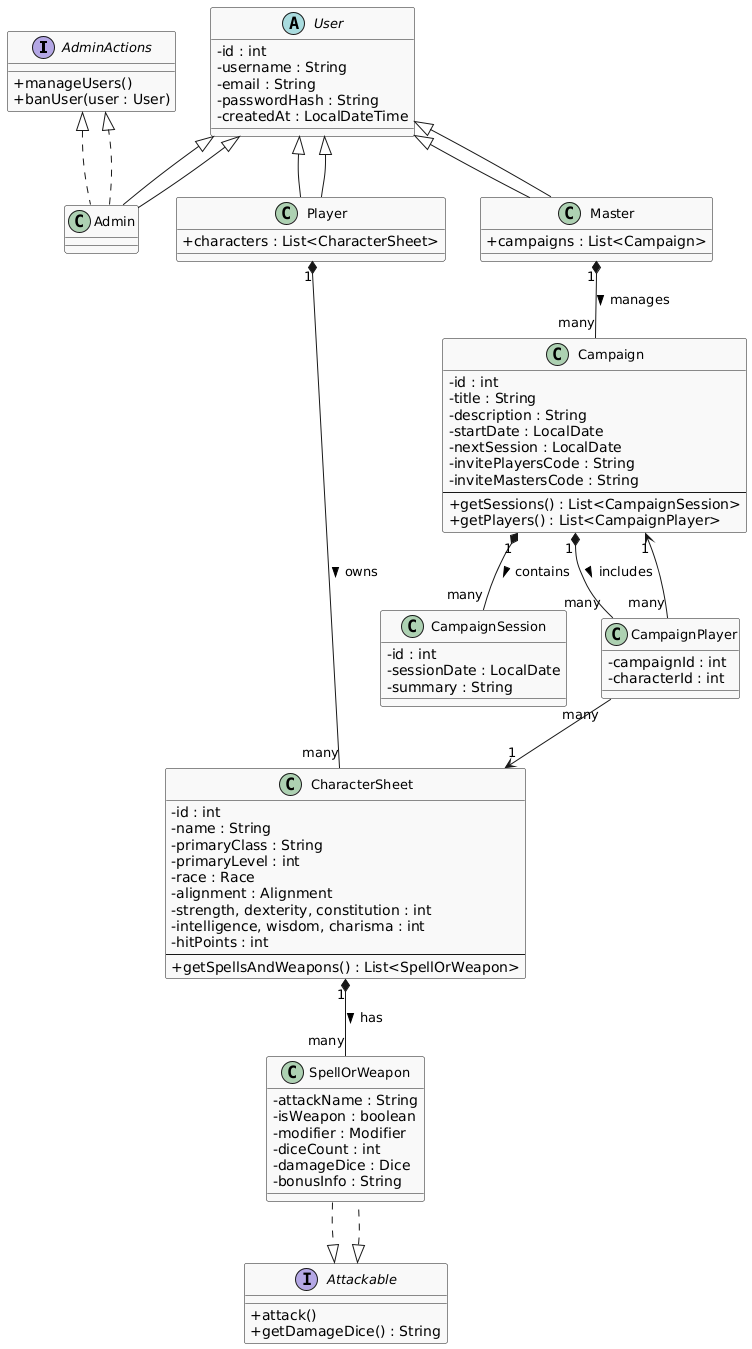

The diagram above was rendered by PlantUML. Its source (embedded in the PNG):
@startuml
skinparam classAttributeIconSize 0
skinparam classFontSize 13
skinparam classBackgroundColor #f9f9f9

' ==== INTERFACCE ====
interface AdminActions {
  + manageUsers()
  + banUser(user : User)
}

interface Attackable {
  + attack()
  + getDamageDice() : String
}

' ==== CLASSI BASE ====
abstract class User {
  - id : int
  - username : String
  - email : String
  - passwordHash : String
  - createdAt : LocalDateTime
}

class Player extends User {
  + characters : List<CharacterSheet>
}

class Master extends User {
  + campaigns : List<Campaign>
}

class Admin extends User implements AdminActions {
}

' ==== CAMPAGNE ====
class Campaign {
  - id : int
  - title : String
  - description : String
  - startDate : LocalDate
  - nextSession : LocalDate
  - invitePlayersCode : String
  - inviteMastersCode : String
  --
  + getSessions() : List<CampaignSession>
  + getPlayers() : List<CampaignPlayer>
}

class CampaignSession {
  - id : int
  - sessionDate : LocalDate
  - summary : String
}

class CampaignPlayer {
  - campaignId : int
  - characterId : int
}

' ==== PERSONAGGI ====
class CharacterSheet {
  - id : int
  - name : String
  - primaryClass : String
  - primaryLevel : int
  - race : Race
  - alignment : Alignment
  - strength, dexterity, constitution : int
  - intelligence, wisdom, charisma : int
  - hitPoints : int
  --
  + getSpellsAndWeapons() : List<SpellOrWeapon>
}

class SpellOrWeapon implements Attackable {
  - attackName : String
  - isWeapon : boolean
  - modifier : Modifier
  - diceCount : int
  - damageDice : Dice
  - bonusInfo : String
}

' ==== RELAZIONI ====
User <|-- Player
User <|-- Master
User <|-- Admin
Admin ..|> AdminActions
SpellOrWeapon ..|> Attackable

Master "1" *-- "many" Campaign : manages >
Campaign "1" *-- "many" CampaignSession : contains >
Campaign "1" *-- "many" CampaignPlayer : includes >

Player "1" *-- "many" CharacterSheet : owns >
CharacterSheet "1" *-- "many" SpellOrWeapon : has >

CampaignPlayer "many" --> "1" Campaign
CampaignPlayer "many" --> "1" CharacterSheet
@enduml